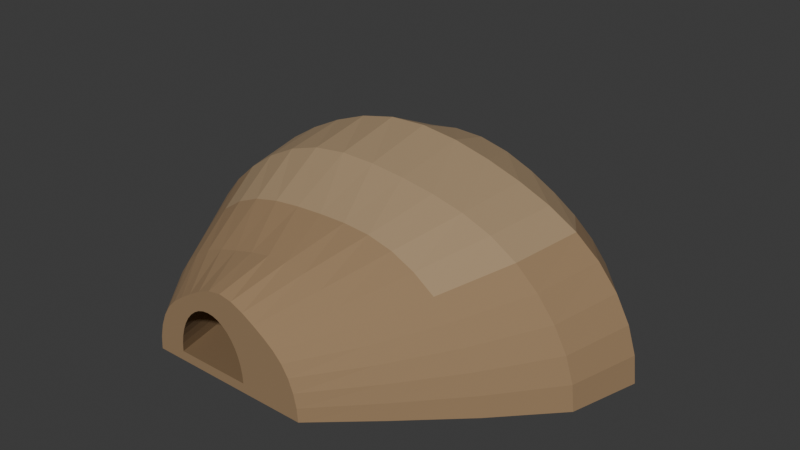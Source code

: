 # Source: source.blend  (saved by Blender 4.3.34; exported with 4.5.12 LTS)
import bpy
from mathutils import Matrix  # noqa: F401  (used for matrix-valued properties, if any)

bpy.ops.wm.read_factory_settings(use_empty=True)
scene = bpy.context.scene
scene.name = 'Scene'

# ---- collections
col_collection = bpy.data.collections.new('Collection'); scene.collection.children.link(col_collection)

# ---- materials (node trees are filled in below, after node groups)
mat_moundbody_warmearth = bpy.data.materials.new('MoundBody_WarmEarth')
mat_moundbody_warmearth.diffuse_color = (0.31, 0.2, 0.105, 1.0)
mat_uppermound_dryearth = bpy.data.materials.new('UpperMound_DryEarth')
mat_uppermound_dryearth.diffuse_color = (0.38, 0.265, 0.15, 1.0)
mat_innershelter_darkearth = bpy.data.materials.new('InnerShelter_DarkEarth')
mat_innershelter_darkearth.diffuse_color = (0.2, 0.125, 0.06, 1.0)

# ---- material node trees
mat_moundbody_warmearth.use_nodes = True; mat_moundbody_warmearth.node_tree.nodes.clear()
_N = mat_moundbody_warmearth.node_tree.nodes; _L = mat_moundbody_warmearth.node_tree.links
n0 = _N.new('ShaderNodeBsdfPrincipled'); n0.name = 'Principled BSDF'; n0.location = (10, 300)
n0.inputs[0].default_value = (0.31, 0.2, 0.105, 1.0)
n0.inputs[2].default_value = 0.92
n1 = _N.new('ShaderNodeOutputMaterial'); n1.name = 'Material Output'; n1.location = (300, 300)
_L.new(n0.outputs[0], n1.inputs[0])
n1.is_active_output = True
mat_uppermound_dryearth.use_nodes = True; mat_uppermound_dryearth.node_tree.nodes.clear()
_N = mat_uppermound_dryearth.node_tree.nodes; _L = mat_uppermound_dryearth.node_tree.links
n0 = _N.new('ShaderNodeBsdfPrincipled'); n0.name = 'Principled BSDF'; n0.location = (10, 300)
n0.inputs[0].default_value = (0.38, 0.265, 0.15, 1.0)
n0.inputs[2].default_value = 0.94
n1 = _N.new('ShaderNodeOutputMaterial'); n1.name = 'Material Output'; n1.location = (300, 300)
_L.new(n0.outputs[0], n1.inputs[0])
n1.is_active_output = True
mat_innershelter_darkearth.use_nodes = True; mat_innershelter_darkearth.node_tree.nodes.clear()
_N = mat_innershelter_darkearth.node_tree.nodes; _L = mat_innershelter_darkearth.node_tree.links
n0 = _N.new('ShaderNodeBsdfPrincipled'); n0.name = 'Principled BSDF'; n0.location = (10, 300)
n0.inputs[0].default_value = (0.2, 0.125, 0.06, 1.0)
n0.inputs[2].default_value = 0.94
n1 = _N.new('ShaderNodeOutputMaterial'); n1.name = 'Material Output'; n1.location = (300, 300)
_L.new(n0.outputs[0], n1.inputs[0])
n1.is_active_output = True

# ---- world
world_world = bpy.data.worlds.new('World'); scene.world = world_world
world_world.use_nodes = True; world_world.node_tree.nodes.clear()
_N = world_world.node_tree.nodes; _L = world_world.node_tree.links
n0 = _N.new('ShaderNodeOutputWorld'); n0.name = 'World Output'; n0.location = (300, 300)
n1 = _N.new('ShaderNodeBackground'); n1.name = 'Background'; n1.location = (10, 300)
n1.inputs[0].default_value = (0.05088, 0.05088, 0.05088, 1.0)
_L.new(n1.outputs[0], n0.inputs[0])
n0.is_active_output = True
world_world.color = (0.05088, 0.05088, 0.05088)
world_world.sun_shadow_jitter_overblur = 0.0

# ---- meshes
me_wholemoundshelterbententryandblindchamber = bpy.data.meshes.new('WholeMoundShelterBentEntryAndBlindChamber')
me_wholemoundshelterbententryandblindchamber.from_pydata([(0.24, -0.895, 0.0), (0.2351, -0.895, 0.06287), (0.4924, -0.665, 0.07856), (0.5, -0.665, 0.0), (0.2204, -0.895, 0.1252), (0.4697, -0.665, 0.1548), (0.1964, -0.895, 0.1841), (0.4324, -0.665, 0.225), (0.1636, -0.895, 0.2351), (0.3816, -0.665, 0.2881), (0.1228, -0.895, 0.2768), (0.3184, -0.665, 0.3466), (0.07511, -0.895, 0.3125), (0.2444, -0.665, 0.4026), (0.0216, -0.895, 0.3469), (0.1615, -0.665, 0.4533), (-0.03639, -0.895, 0.3804), (0.07159, -0.665, 0.4907), (-0.09743, -0.895, 0.4068), (-0.02301, -0.665, 0.5074), (-0.16, -0.895, 0.417), (-0.12, -0.665, 0.5029), (-0.2226, -0.895, 0.4068), (-0.217, -0.665, 0.4843), (-0.2836, -0.895, 0.3804), (-0.3116, -0.665, 0.4604), (-0.3416, -0.895, 0.3469), (-0.4015, -0.665, 0.4345), (-0.3951, -0.895, 0.3125), (-0.4844, -0.665, 0.4026), (-0.4428, -0.895, 0.2768), (-0.5584, -0.665, 0.3585), (-0.4836, -0.895, 0.2351), (-0.6216, -0.665, 0.2997), (-0.5164, -0.895, 0.1841), (-0.6724, -0.665, 0.2299), (-0.5404, -0.895, 0.1252), (-0.7097, -0.665, 0.1548), (-0.5551, -0.895, 0.06287), (-0.7324, -0.665, 0.07798), (-0.56, -0.895, 0.0), (-0.74, -0.665, 0.0), (0.7499, -0.425, 0.09838), (0.76, -0.425, 0.0), (0.7199, -0.425, 0.1932), (0.6706, -0.425, 0.2828), (0.6034, -0.425, 0.3683), (0.5198, -0.425, 0.4491), (0.422, -0.425, 0.5202), (0.3123, -0.425, 0.5735), (0.1934, -0.425, 0.6043), (0.06828, -0.425, 0.6151), (-0.06, -0.425, 0.614), (-0.1883, -0.425, 0.6073), (-0.3134, -0.425, 0.594), (-0.4323, -0.425, 0.5671), (-0.542, -0.425, 0.5202), (-0.6398, -0.425, 0.4532), (-0.7234, -0.425, 0.3723), (-0.7906, -0.425, 0.2845), (-0.8399, -0.425, 0.1932), (-0.8699, -0.425, 0.09818), (-0.88, -0.425, 0.0), (0.9974, -0.165, 0.1201), (1.01, -0.165, 0.0), (0.9601, -0.165, 0.2371), (0.8988, -0.165, 0.3505), (0.8152, -0.165, 0.4577), (0.7112, -0.165, 0.5527), (0.5895, -0.165, 0.6284), (0.4531, -0.165, 0.6824), (0.3052, -0.165, 0.7189), (0.1496, -0.165, 0.7446), (-0.01, -0.165, 0.7617), (-0.1696, -0.165, 0.765), (-0.3252, -0.165, 0.7457), (-0.4731, -0.165, 0.6991), (-0.6095, -0.165, 0.6284), (-0.7312, -0.165, 0.5422), (-0.8352, -0.165, 0.4475), (-0.9188, -0.165, 0.3462), (-0.9801, -0.165, 0.2371), (-1.017, -0.165, 0.1206), (-1.03, -0.165, 0.0), (1.086, 0.155, 0.1283), (1.1, 0.155, 0.0), (1.046, 0.155, 0.2547), (0.9801, 0.155, 0.3758), (0.8899, 0.155, 0.4857), (0.7778, 0.155, 0.579), (0.6466, 0.155, 0.6548), (0.4994, 0.155, 0.7172), (0.3399, 0.155, 0.7702), (0.1721, 0.155, 0.8116), (5.551e-17, 0.155, 0.8332), (-0.1721, 0.155, 0.8264), (-0.3399, 0.155, 0.7896), (-0.4994, 0.155, 0.7292), (-0.6466, 0.155, 0.6548), (-0.7778, 0.155, 0.5714), (-0.8899, 0.155, 0.4783), (-0.9801, 0.155, 0.3726), (-1.046, 0.155, 0.2547), (-1.086, 0.155, 0.1287), (-1.1, 0.155, 0.0), (0.8689, 0.415, 0.113), (0.88, 0.415, 0.0), (0.836, 0.415, 0.2237), (0.7819, 0.415, 0.3271), (0.7081, 0.415, 0.4193), (0.6164, 0.415, 0.5006), (0.509, 0.415, 0.5741), (0.3886, 0.415, 0.6406), (0.2581, 0.415, 0.6949), (0.1208, 0.415, 0.7277), (-0.02, 0.415, 0.7328), (-0.1608, 0.415, 0.7123), (-0.2981, 0.415, 0.6747), (-0.4286, 0.415, 0.6281), (-0.549, 0.415, 0.5741), (-0.6564, 0.415, 0.5085), (-0.7481, 0.415, 0.4271), (-0.8219, 0.415, 0.3304), (-0.876, 0.415, 0.2237), (-0.9089, 0.415, 0.1127), (-0.92, 0.415, 0.0), (0.6514, 0.575, 0.09083), (0.66, 0.575, 0.0), (0.6257, 0.575, 0.1784), (0.5837, 0.575, 0.2599), (0.5263, 0.575, 0.3359), (0.455, 0.575, 0.4081), (0.3714, 0.575, 0.475), (0.2778, 0.575, 0.5299), (0.1763, 0.575, 0.5648), (0.0695, 0.575, 0.5768), (-0.04, 0.575, 0.5712), (-0.1495, 0.575, 0.5567), (-0.2563, 0.575, 0.5385), (-0.3578, 0.575, 0.5136), (-0.4514, 0.575, 0.475), (-0.535, 0.575, 0.4184), (-0.6063, 0.575, 0.3459), (-0.6637, 0.575, 0.2641), (-0.7057, 0.575, 0.1784), (-0.7314, 0.575, 0.09033), (-0.74, 0.575, 0.0), (0.5031, 0.655, 0.07471), (0.51, 0.655, 0.0), (0.4826, 0.655, 0.1468), (0.449, 0.655, 0.2165), (0.403, 0.655, 0.2843), (0.346, 0.655, 0.3472), (0.2792, 0.655, 0.3987), (0.2042, 0.655, 0.4331), (0.123, 0.655, 0.4509), (0.0376, 0.655, 0.4589), (-0.05, 0.655, 0.4642), (-0.1376, 0.655, 0.4675), (-0.223, 0.655, 0.4621), (-0.3042, 0.655, 0.4401), (-0.3792, 0.655, 0.3987), (-0.446, 0.655, 0.3428), (-0.503, 0.655, 0.28), (-0.549, 0.655, 0.2147), (-0.5826, 0.655, 0.1468), (-0.6031, 0.655, 0.07492), (-0.61, 0.655, 0.0), (0.2363, 0.775, 0.0467), (0.24, 0.775, 0.0), (0.2253, 0.775, 0.09303), (0.2073, 0.775, 0.1391), (0.1827, 0.775, 0.1821), (0.1521, 0.775, 0.2168), (0.1163, 0.775, 0.2404), (0.0762, 0.775, 0.256), (0.03271, 0.775, 0.2703), (-0.01307, 0.775, 0.2872), (-0.06, 0.775, 0.3035), (-0.1069, 0.775, 0.3102), (-0.1527, 0.775, 0.3004), (-0.1962, 0.775, 0.2747), (-0.2363, 0.775, 0.2404), (-0.2721, 0.775, 0.205), (-0.3027, 0.775, 0.1706), (-0.3273, 0.775, 0.1343), (-0.3453, 0.775, 0.09303), (-0.3563, 0.775, 0.04728), (-0.36, 0.775, 0.0), (-0.0007387, 0.895, 0.01282), (5.551e-17, 0.895, 0.0), (-0.002937, 0.895, 0.02634), (-0.00654, 0.895, 0.03871), (-0.01146, 0.895, 0.04683), (-0.01757, 0.895, 0.05036), (-0.02473, 0.895, 0.0536), (-0.03276, 0.895, 0.06206), (-0.04146, 0.895, 0.0766), (-0.05061, 0.895, 0.09113), (-0.06, 0.895, 0.09699), (-0.06939, 0.895, 0.09034), (-0.07854, 0.895, 0.07557), (-0.08724, 0.895, 0.06142), (-0.09527, 0.895, 0.0536), (-0.1024, 0.895, 0.05076), (-0.1085, 0.895, 0.04722), (-0.1135, 0.895, 0.03888), (-0.1171, 0.895, 0.02634), (-0.1193, 0.895, 0.0128), (-0.12, 0.895, 0.0), (-0.06, 0.895, 0.02667), (-0.06, -0.895, 0.045), (-0.06222, -0.895, 0.08489), (-0.1122, -0.665, 0.08724), (-0.11, -0.665, 0.045), (-0.06881, -0.895, 0.1238), (-0.1188, -0.665, 0.1284), (-0.07962, -0.895, 0.1608), (-0.1296, -0.665, 0.1676), (-0.09438, -0.895, 0.1949), (-0.1444, -0.665, 0.2037), (-0.1127, -0.895, 0.2253), (-0.1627, -0.665, 0.2359), (-0.1342, -0.895, 0.2513), (-0.1842, -0.665, 0.2634), (-0.1583, -0.895, 0.2722), (-0.2083, -0.665, 0.2856), (-0.1844, -0.895, 0.2875), (-0.2344, -0.665, 0.3018), (-0.2118, -0.895, 0.2969), (-0.2618, -0.665, 0.3117), (-0.24, -0.895, 0.3), (-0.29, -0.665, 0.315), (-0.2682, -0.895, 0.2969), (-0.3182, -0.665, 0.3117), (-0.2956, -0.895, 0.2875), (-0.3456, -0.665, 0.3018), (-0.3217, -0.895, 0.2722), (-0.3717, -0.665, 0.2856), (-0.3458, -0.895, 0.2513), (-0.3958, -0.665, 0.2634), (-0.3673, -0.895, 0.2253), (-0.4173, -0.665, 0.2359), (-0.3856, -0.895, 0.1949), (-0.4356, -0.665, 0.2037), (-0.4004, -0.895, 0.1608), (-0.4504, -0.665, 0.1676), (-0.4112, -0.895, 0.1238), (-0.4612, -0.665, 0.1284), (-0.4178, -0.895, 0.08489), (-0.4678, -0.665, 0.08724), (-0.42, -0.895, 0.045), (-0.47, -0.665, 0.045), (-0.1125, -0.425, 0.09037), (-0.11, -0.425, 0.045), (-0.1198, -0.425, 0.1346), (-0.1318, -0.425, 0.1767), (-0.1482, -0.425, 0.2155), (-0.1686, -0.425, 0.2501), (-0.1924, -0.425, 0.2796), (-0.2192, -0.425, 0.3034), (-0.2482, -0.425, 0.3208), (-0.2787, -0.425, 0.3314), (-0.31, -0.425, 0.335), (-0.3413, -0.425, 0.3314), (-0.3718, -0.425, 0.3208), (-0.4008, -0.425, 0.3034), (-0.4276, -0.425, 0.2796), (-0.4514, -0.425, 0.2501), (-0.4718, -0.425, 0.2155), (-0.4882, -0.425, 0.1767), (-0.5002, -0.425, 0.1346), (-0.5075, -0.425, 0.09037), (-0.51, -0.425, 0.045), (0.2156, -0.165, 0.1123), (0.22, -0.165, 0.045), (0.2024, -0.165, 0.1779), (0.1808, -0.165, 0.2402), (0.1512, -0.165, 0.2977), (0.1146, -0.165, 0.3491), (0.0716, -0.165, 0.3929), (0.02344, -0.165, 0.4281), (-0.02875, -0.165, 0.454), (-0.08368, -0.165, 0.4697), (-0.14, -0.165, 0.475), (-0.1963, -0.165, 0.4697), (-0.2512, -0.165, 0.454), (-0.3034, -0.165, 0.4281), (-0.3516, -0.165, 0.3929), (-0.3946, -0.165, 0.3491), (-0.4312, -0.165, 0.2977), (-0.4608, -0.165, 0.2402), (-0.4824, -0.165, 0.1779), (-0.4956, -0.165, 0.1123), (-0.5, -0.165, 0.045), (0.5143, 0.155, 0.1279), (0.52, 0.155, 0.045), (0.4975, 0.155, 0.2088), (0.4699, 0.155, 0.2856), (0.4321, 0.155, 0.3565), (0.3853, 0.155, 0.4198), (0.3304, 0.155, 0.4738), (0.2688, 0.155, 0.5172), (0.2021, 0.155, 0.5491), (0.132, 0.155, 0.5685), (0.06, 0.155, 0.575), (-0.01196, 0.155, 0.5685), (-0.08215, 0.155, 0.5491), (-0.1488, 0.155, 0.5172), (-0.2104, 0.155, 0.4738), (-0.2653, 0.155, 0.4198), (-0.3121, 0.155, 0.3565), (-0.3499, 0.155, 0.2856), (-0.3775, 0.155, 0.2088), (-0.3943, 0.155, 0.1279), (-0.4, 0.155, 0.045), (0.5051, 0.415, 0.117), (0.51, 0.415, 0.045), (0.4904, 0.415, 0.1871), (0.4664, 0.415, 0.2538), (0.4336, 0.415, 0.3154), (0.3928, 0.415, 0.3703), (0.3451, 0.415, 0.4171), (0.2916, 0.415, 0.4549), (0.2336, 0.415, 0.4825), (0.1726, 0.415, 0.4993), (0.11, 0.415, 0.505), (0.04743, 0.415, 0.4993), (-0.01361, 0.415, 0.4825), (-0.0716, 0.415, 0.4549), (-0.1251, 0.415, 0.4171), (-0.1728, 0.415, 0.3703), (-0.2136, 0.415, 0.3154), (-0.2464, 0.415, 0.2538), (-0.2704, 0.415, 0.1871), (-0.2851, 0.415, 0.117), (-0.29, 0.415, 0.045), (0.3567, 0.575, 0.09506), (0.36, 0.575, 0.045), (0.3468, 0.575, 0.1439), (0.3306, 0.575, 0.1903), (0.3084, 0.575, 0.2331), (0.2809, 0.575, 0.2713), (0.2487, 0.575, 0.3039), (0.2126, 0.575, 0.3301), (0.1734, 0.575, 0.3493), (0.1322, 0.575, 0.3611), (0.09, 0.575, 0.365), (0.04776, 0.575, 0.3611), (0.006565, 0.575, 0.3493), (-0.03258, 0.575, 0.3301), (-0.0687, 0.575, 0.3039), (-0.1009, 0.575, 0.2713), (-0.1284, 0.575, 0.2331), (-0.1506, 0.575, 0.1903), (-0.1668, 0.575, 0.1439), (-0.1767, 0.575, 0.09506), (-0.18, 0.575, 0.045), (0.139, 0.655, 0.0669), (0.14, 0.655, 0.045), (0.1361, 0.655, 0.08826), (0.1313, 0.655, 0.1086), (0.1247, 0.655, 0.1273), (0.1166, 0.655, 0.144), (0.107, 0.655, 0.1583), (0.09632, 0.655, 0.1697), (0.08472, 0.655, 0.1781), (0.07251, 0.655, 0.1833), (0.06, 0.655, 0.185), (0.04749, 0.655, 0.1833), (0.03528, 0.655, 0.1781), (0.02368, 0.655, 0.1697), (0.01298, 0.655, 0.1583), (0.003431, 0.655, 0.144), (-0.004721, 0.655, 0.1273), (-0.01128, 0.655, 0.1086), (-0.01608, 0.655, 0.08826), (-0.01902, 0.655, 0.0669), (-0.02, 0.655, 0.045), (0.06, 0.655, 0.09167)], [], [(2, 1, 0), (3, 2, 0), (5, 4, 1), (2, 5, 1), (7, 6, 4), (5, 7, 4), (9, 8, 6), (7, 9, 6), (11, 10, 8), (9, 11, 8), (13, 12, 10), (11, 13, 10), (15, 14, 12), (13, 15, 12), (17, 16, 14), (15, 17, 14), (19, 18, 16), (17, 19, 16), (21, 20, 18), (19, 21, 18), (23, 22, 20), (21, 23, 20), (25, 24, 22), (23, 25, 22), (27, 26, 24), (25, 27, 24), (29, 28, 26), (27, 29, 26), (31, 30, 28), (29, 31, 28), (33, 32, 30), (31, 33, 30), (35, 34, 32), (33, 35, 32), (37, 36, 34), (35, 37, 34), (39, 38, 36), (37, 39, 36), (41, 40, 38), (39, 41, 38), (3, 0, 40), (41, 3, 40), (42, 2, 3), (43, 42, 3), (44, 5, 2), (42, 44, 2), (45, 7, 5), (44, 45, 5), (46, 9, 7), (45, 46, 7), (47, 11, 9), (46, 47, 9), (48, 13, 11), (47, 48, 11), (49, 15, 13), (48, 49, 13), (50, 17, 15), (49, 50, 15), (51, 19, 17), (50, 51, 17), (52, 21, 19), (51, 52, 19), (53, 23, 21), (52, 53, 21), (54, 25, 23), (53, 54, 23), (55, 27, 25), (54, 55, 25), (56, 29, 27), (55, 56, 27), (57, 31, 29), (56, 57, 29), (58, 33, 31), (57, 58, 31), (59, 35, 33), (58, 59, 33), (60, 37, 35), (59, 60, 35), (61, 39, 37), (60, 61, 37), (62, 41, 39), (61, 62, 39), (43, 3, 41), (62, 43, 41), (63, 42, 43), (64, 63, 43), (65, 44, 42), (63, 65, 42), (66, 45, 44), (65, 66, 44), (67, 46, 45), (66, 67, 45), (68, 47, 46), (67, 68, 46), (69, 48, 47), (68, 69, 47), (70, 49, 48), (69, 70, 48), (71, 50, 49), (70, 71, 49), (72, 51, 50), (71, 72, 50), (73, 52, 51), (72, 73, 51), (74, 53, 52), (73, 74, 52), (75, 54, 53), (74, 75, 53), (76, 55, 54), (75, 76, 54), (77, 56, 55), (76, 77, 55), (78, 57, 56), (77, 78, 56), (79, 58, 57), (78, 79, 57), (80, 59, 58), (79, 80, 58), (81, 60, 59), (80, 81, 59), (82, 61, 60), (81, 82, 60), (83, 62, 61), (82, 83, 61), (64, 43, 62), (83, 64, 62), (84, 63, 64), (85, 84, 64), (86, 65, 63), (84, 86, 63), (87, 66, 65), (86, 87, 65), (88, 67, 66), (87, 88, 66), (89, 68, 67), (88, 89, 67), (90, 69, 68), (89, 90, 68), (91, 70, 69), (90, 91, 69), (92, 71, 70), (91, 92, 70), (93, 72, 71), (92, 93, 71), (94, 73, 72), (93, 94, 72), (95, 74, 73), (94, 95, 73), (96, 75, 74), (95, 96, 74), (97, 76, 75), (96, 97, 75), (98, 77, 76), (97, 98, 76), (99, 78, 77), (98, 99, 77), (100, 79, 78), (99, 100, 78), (101, 80, 79), (100, 101, 79), (102, 81, 80), (101, 102, 80), (103, 82, 81), (102, 103, 81), (104, 83, 82), (103, 104, 82), (85, 64, 83), (104, 85, 83), (105, 84, 85), (106, 105, 85), (107, 86, 84), (105, 107, 84), (108, 87, 86), (107, 108, 86), (109, 88, 87), (108, 109, 87), (110, 89, 88), (109, 110, 88), (111, 90, 89), (110, 111, 89), (112, 91, 90), (111, 112, 90), (113, 92, 91), (112, 113, 91), (114, 93, 92), (113, 114, 92), (115, 94, 93), (114, 115, 93), (116, 95, 94), (115, 116, 94), (117, 96, 95), (116, 117, 95), (118, 97, 96), (117, 118, 96), (119, 98, 97), (118, 119, 97), (120, 99, 98), (119, 120, 98), (121, 100, 99), (120, 121, 99), (122, 101, 100), (121, 122, 100), (123, 102, 101), (122, 123, 101), (124, 103, 102), (123, 124, 102), (125, 104, 103), (124, 125, 103), (106, 85, 104), (125, 106, 104), (126, 105, 106), (127, 126, 106), (128, 107, 105), (126, 128, 105), (129, 108, 107), (128, 129, 107), (130, 109, 108), (129, 130, 108), (131, 110, 109), (130, 131, 109), (132, 111, 110), (131, 132, 110), (133, 112, 111), (132, 133, 111), (134, 113, 112), (133, 134, 112), (135, 114, 113), (134, 135, 113), (136, 115, 114), (135, 136, 114), (137, 116, 115), (136, 137, 115), (138, 117, 116), (137, 138, 116), (139, 118, 117), (138, 139, 117), (140, 119, 118), (139, 140, 118), (141, 120, 119), (140, 141, 119), (142, 121, 120), (141, 142, 120), (143, 122, 121), (142, 143, 121), (144, 123, 122), (143, 144, 122), (145, 124, 123), (144, 145, 123), (146, 125, 124), (145, 146, 124), (127, 106, 125), (146, 127, 125), (147, 126, 127), (148, 147, 127), (149, 128, 126), (147, 149, 126), (150, 129, 128), (149, 150, 128), (151, 130, 129), (150, 151, 129), (152, 131, 130), (151, 152, 130), (153, 132, 131), (152, 153, 131), (154, 133, 132), (153, 154, 132), (155, 134, 133), (154, 155, 133), (156, 135, 134), (155, 156, 134), (157, 136, 135), (156, 157, 135), (158, 137, 136), (157, 158, 136), (159, 138, 137), (158, 159, 137), (160, 139, 138), (159, 160, 138), (161, 140, 139), (160, 161, 139), (162, 141, 140), (161, 162, 140), (163, 142, 141), (162, 163, 141), (164, 143, 142), (163, 164, 142), (165, 144, 143), (164, 165, 143), (166, 145, 144), (165, 166, 144), (167, 146, 145), (166, 167, 145), (148, 127, 146), (167, 148, 146), (168, 147, 148), (169, 168, 148), (170, 149, 147), (168, 170, 147), (171, 150, 149), (170, 171, 149), (172, 151, 150), (171, 172, 150), (173, 152, 151), (172, 173, 151), (174, 153, 152), (173, 174, 152), (175, 154, 153), (174, 175, 153), (176, 155, 154), (175, 176, 154), (177, 156, 155), (176, 177, 155), (178, 157, 156), (177, 178, 156), (179, 158, 157), (178, 179, 157), (180, 159, 158), (179, 180, 158), (181, 160, 159), (180, 181, 159), (182, 161, 160), (181, 182, 160), (183, 162, 161), (182, 183, 161), (184, 163, 162), (183, 184, 162), (185, 164, 163), (184, 185, 163), (186, 165, 164), (185, 186, 164), (187, 166, 165), (186, 187, 165), (188, 167, 166), (187, 188, 166), (169, 148, 167), (188, 169, 167), (189, 168, 169), (190, 189, 169), (191, 170, 168), (189, 191, 168), (192, 171, 170), (191, 192, 170), (193, 172, 171), (192, 193, 171), (194, 173, 172), (193, 194, 172), (195, 174, 173), (194, 195, 173), (196, 175, 174), (195, 196, 174), (197, 176, 175), (196, 197, 175), (198, 177, 176), (197, 198, 176), (199, 178, 177), (198, 199, 177), (200, 179, 178), (199, 200, 178), (201, 180, 179), (200, 201, 179), (202, 181, 180), (201, 202, 180), (203, 182, 181), (202, 203, 181), (204, 183, 182), (203, 204, 182), (205, 184, 183), (204, 205, 183), (206, 185, 184), (205, 206, 184), (207, 186, 185), (206, 207, 185), (208, 187, 186), (207, 208, 186), (209, 188, 187), (208, 209, 187), (190, 169, 188), (209, 190, 188), (189, 190, 210), (191, 189, 210), (192, 191, 210), (193, 192, 210), (194, 193, 210), (195, 194, 210), (196, 195, 210), (197, 196, 210), (198, 197, 210), (199, 198, 210), (200, 199, 210), (201, 200, 210), (202, 201, 210), (203, 202, 210), (204, 203, 210), (205, 204, 210), (206, 205, 210), (207, 206, 210), (208, 207, 210), (209, 208, 210), (190, 209, 210), (211, 212, 213), (211, 213, 214), (212, 215, 216), (212, 216, 213), (215, 217, 218), (215, 218, 216), (217, 219, 220), (217, 220, 218), (219, 221, 222), (219, 222, 220), (221, 223, 224), (221, 224, 222), (223, 225, 226), (223, 226, 224), (225, 227, 228), (225, 228, 226), (227, 229, 230), (227, 230, 228), (229, 231, 232), (229, 232, 230), (231, 233, 234), (231, 234, 232), (233, 235, 236), (233, 236, 234), (235, 237, 238), (235, 238, 236), (237, 239, 240), (237, 240, 238), (239, 241, 242), (239, 242, 240), (241, 243, 244), (241, 244, 242), (243, 245, 246), (243, 246, 244), (245, 247, 248), (245, 248, 246), (247, 249, 250), (247, 250, 248), (249, 251, 252), (249, 252, 250), (251, 211, 214), (251, 214, 252), (214, 213, 253), (214, 253, 254), (213, 216, 255), (213, 255, 253), (216, 218, 256), (216, 256, 255), (218, 220, 257), (218, 257, 256), (220, 222, 258), (220, 258, 257), (222, 224, 259), (222, 259, 258), (224, 226, 260), (224, 260, 259), (226, 228, 261), (226, 261, 260), (228, 230, 262), (228, 262, 261), (230, 232, 263), (230, 263, 262), (232, 234, 264), (232, 264, 263), (234, 236, 265), (234, 265, 264), (236, 238, 266), (236, 266, 265), (238, 240, 267), (238, 267, 266), (240, 242, 268), (240, 268, 267), (242, 244, 269), (242, 269, 268), (244, 246, 270), (244, 270, 269), (246, 248, 271), (246, 271, 270), (248, 250, 272), (248, 272, 271), (250, 252, 273), (250, 273, 272), (252, 214, 254), (252, 254, 273), (254, 253, 274), (254, 274, 275), (253, 255, 276), (253, 276, 274), (255, 256, 277), (255, 277, 276), (256, 257, 278), (256, 278, 277), (257, 258, 279), (257, 279, 278), (258, 259, 280), (258, 280, 279), (259, 260, 281), (259, 281, 280), (260, 261, 282), (260, 282, 281), (261, 262, 283), (261, 283, 282), (262, 263, 284), (262, 284, 283), (263, 264, 285), (263, 285, 284), (264, 265, 286), (264, 286, 285), (265, 266, 287), (265, 287, 286), (266, 267, 288), (266, 288, 287), (267, 268, 289), (267, 289, 288), (268, 269, 290), (268, 290, 289), (269, 270, 291), (269, 291, 290), (270, 271, 292), (270, 292, 291), (271, 272, 293), (271, 293, 292), (272, 273, 294), (272, 294, 293), (273, 254, 275), (273, 275, 294), (275, 274, 295), (275, 295, 296), (274, 276, 297), (274, 297, 295), (276, 277, 298), (276, 298, 297), (277, 278, 299), (277, 299, 298), (278, 279, 300), (278, 300, 299), (279, 280, 301), (279, 301, 300), (280, 281, 302), (280, 302, 301), (281, 282, 303), (281, 303, 302), (282, 283, 304), (282, 304, 303), (283, 284, 305), (283, 305, 304), (284, 285, 306), (284, 306, 305), (285, 286, 307), (285, 307, 306), (286, 287, 308), (286, 308, 307), (287, 288, 309), (287, 309, 308), (288, 289, 310), (288, 310, 309), (289, 290, 311), (289, 311, 310), (290, 291, 312), (290, 312, 311), (291, 292, 313), (291, 313, 312), (292, 293, 314), (292, 314, 313), (293, 294, 315), (293, 315, 314), (294, 275, 296), (294, 296, 315), (296, 295, 316), (296, 316, 317), (295, 297, 318), (295, 318, 316), (297, 298, 319), (297, 319, 318), (298, 299, 320), (298, 320, 319), (299, 300, 321), (299, 321, 320), (300, 301, 322), (300, 322, 321), (301, 302, 323), (301, 323, 322), (302, 303, 324), (302, 324, 323), (303, 304, 325), (303, 325, 324), (304, 305, 326), (304, 326, 325), (305, 306, 327), (305, 327, 326), (306, 307, 328), (306, 328, 327), (307, 308, 329), (307, 329, 328), (308, 309, 330), (308, 330, 329), (309, 310, 331), (309, 331, 330), (310, 311, 332), (310, 332, 331), (311, 312, 333), (311, 333, 332), (312, 313, 334), (312, 334, 333), (313, 314, 335), (313, 335, 334), (314, 315, 336), (314, 336, 335), (315, 296, 317), (315, 317, 336), (317, 316, 337), (317, 337, 338), (316, 318, 339), (316, 339, 337), (318, 319, 340), (318, 340, 339), (319, 320, 341), (319, 341, 340), (320, 321, 342), (320, 342, 341), (321, 322, 343), (321, 343, 342), (322, 323, 344), (322, 344, 343), (323, 324, 345), (323, 345, 344), (324, 325, 346), (324, 346, 345), (325, 326, 347), (325, 347, 346), (326, 327, 348), (326, 348, 347), (327, 328, 349), (327, 349, 348), (328, 329, 350), (328, 350, 349), (329, 330, 351), (329, 351, 350), (330, 331, 352), (330, 352, 351), (331, 332, 353), (331, 353, 352), (332, 333, 354), (332, 354, 353), (333, 334, 355), (333, 355, 354), (334, 335, 356), (334, 356, 355), (335, 336, 357), (335, 357, 356), (336, 317, 338), (336, 338, 357), (338, 337, 358), (338, 358, 359), (337, 339, 360), (337, 360, 358), (339, 340, 361), (339, 361, 360), (340, 341, 362), (340, 362, 361), (341, 342, 363), (341, 363, 362), (342, 343, 364), (342, 364, 363), (343, 344, 365), (343, 365, 364), (344, 345, 366), (344, 366, 365), (345, 346, 367), (345, 367, 366), (346, 347, 368), (346, 368, 367), (347, 348, 369), (347, 369, 368), (348, 349, 370), (348, 370, 369), (349, 350, 371), (349, 371, 370), (350, 351, 372), (350, 372, 371), (351, 352, 373), (351, 373, 372), (352, 353, 374), (352, 374, 373), (353, 354, 375), (353, 375, 374), (354, 355, 376), (354, 376, 375), (355, 356, 377), (355, 377, 376), (356, 357, 378), (356, 378, 377), (357, 338, 359), (357, 359, 378), (379, 359, 358), (379, 358, 360), (379, 360, 361), (379, 361, 362), (379, 362, 363), (379, 363, 364), (379, 364, 365), (379, 365, 366), (379, 366, 367), (379, 367, 368), (379, 368, 369), (379, 369, 370), (379, 370, 371), (379, 371, 372), (379, 372, 373), (379, 373, 374), (379, 374, 375), (379, 375, 376), (379, 376, 377), (379, 377, 378), (379, 378, 359), (0, 1, 212), (0, 212, 211), (1, 4, 215), (1, 215, 212), (4, 6, 217), (4, 217, 215), (6, 8, 219), (6, 219, 217), (8, 10, 221), (8, 221, 219), (10, 12, 223), (10, 223, 221), (12, 14, 225), (12, 225, 223), (14, 16, 227), (14, 227, 225), (16, 18, 229), (16, 229, 227), (18, 20, 231), (18, 231, 229), (20, 22, 233), (20, 233, 231), (22, 24, 235), (22, 235, 233), (24, 26, 237), (24, 237, 235), (26, 28, 239), (26, 239, 237), (28, 30, 241), (28, 241, 239), (30, 32, 243), (30, 243, 241), (32, 34, 245), (32, 245, 243), (34, 36, 247), (34, 247, 245), (36, 38, 249), (36, 249, 247), (38, 40, 251), (38, 251, 249), (40, 0, 211), (40, 211, 251)])
me_wholemoundshelterbententryandblindchamber.polygons.foreach_set('material_index', [0, 0, 0, 0, 0, 0, 0, 0, 0, 0, 0, 0, 0, 0, 0, 0, 0, 0, 0, 0, 0, 0, 0, 0, 0, 0, 0, 0, 0, 0, 0, 0, 0, 0, 0, 0, 0, 0, 0, 0, 0, 0, 0, 0, 0, 0, 0, 0, 0, 0, 0, 0, 0, 0, 0, 0, 0, 0, 0, 0, 0, 0, 0, 0, 0, 0, 0, 0, 0, 0, 0, 0, 0, 0, 0, 0, 0, 0, 0, 0, 0, 0, 0, 0, 0, 0, 0, 0, 0, 0, 0, 0, 0, 0, 1, 1, 1, 1, 1, 1, 1, 1, 1, 1, 1, 1, 1, 1, 1, 1, 1, 1, 1, 1, 0, 0, 0, 0, 0, 0, 0, 0, 0, 0, 0, 0, 0, 0, 0, 0, 0, 0, 0, 0, 0, 0, 1, 1, 1, 1, 1, 1, 1, 1, 1, 1, 1, 1, 1, 1, 1, 1, 1, 1, 1, 1, 0, 0, 0, 0, 0, 0, 0, 0, 0, 0, 0, 0, 0, 0, 0, 0, 0, 0, 0, 0, 0, 0, 1, 1, 1, 1, 1, 1, 1, 1, 1, 1, 1, 1, 1, 1, 1, 1, 1, 1, 1, 1, 0, 0, 0, 0, 0, 0, 0, 0, 0, 0, 0, 0, 0, 0, 0, 0, 0, 0, 0, 0, 0, 0, 1, 1, 1, 1, 1, 1, 1, 1, 1, 1, 1, 1, 1, 1, 1, 1, 1, 1, 1, 1, 0, 0, 0, 0, 0, 0, 0, 0, 0, 0, 0, 0, 0, 0, 0, 0, 0, 0, 0, 0, 0, 0, 0, 0, 0, 0, 0, 0, 0, 0, 0, 0, 0, 0, 0, 0, 0, 0, 0, 0, 0, 0, 0, 0, 0, 0, 0, 0, 0, 0, 0, 0, 0, 0, 0, 0, 0, 0, 0, 0, 0, 0, 0, 0, 0, 0, 0, 0, 0, 0, 0, 0, 0, 0, 0, 0, 0, 0, 0, 0, 0, 0, 0, 0, 0, 0, 0, 0, 0, 0, 0, 0, 0, 0, 0, 0, 0, 0, 0, 0, 0, 0, 0, 0, 0, 0, 0, 0, 0, 0, 0, 0, 0, 0, 0, 0, 0, 0, 0, 0, 0, 0, 0, 0, 0, 0, 0, 0, 0, 0, 0, 0, 0, 0, 0, 0, 0, 0, 0, 0, 0, 0, 0, 0, 0, 0, 0, 0, 0, 0, 0, 0, 0, 0, 0, 0, 0, 0, 0, 2, 2, 2, 2, 2, 2, 2, 2, 2, 2, 2, 2, 2, 2, 2, 2, 2, 2, 2, 2, 2, 2, 2, 2, 2, 2, 2, 2, 2, 2, 2, 2, 2, 2, 2, 2, 2, 2, 2, 2, 2, 2, 2, 2, 2, 2, 2, 2, 2, 2, 2, 2, 2, 2, 2, 2, 2, 2, 2, 2, 2, 2, 2, 2, 2, 2, 2, 2, 2, 2, 2, 2, 2, 2, 2, 2, 2, 2, 2, 2, 2, 2, 2, 2, 2, 2, 2, 2, 2, 2, 2, 2, 2, 2, 2, 2, 2, 2, 2, 2, 2, 2, 2, 2, 2, 2, 2, 2, 2, 2, 2, 2, 2, 2, 2, 2, 2, 2, 2, 2, 2, 2, 2, 2, 2, 2, 2, 2, 2, 2, 2, 2, 2, 2, 2, 2, 2, 2, 2, 2, 2, 2, 2, 2, 2, 2, 2, 2, 2, 2, 2, 2, 2, 2, 2, 2, 2, 2, 2, 2, 2, 2, 2, 2, 2, 2, 2, 2, 2, 2, 2, 2, 2, 2, 2, 2, 2, 2, 2, 2, 2, 2, 2, 2, 2, 2, 2, 2, 2, 2, 2, 2, 2, 2, 2, 2, 2, 2, 2, 2, 2, 2, 2, 2, 2, 2, 2, 2, 2, 2, 2, 2, 2, 2, 2, 2, 2, 2, 2, 2, 2, 2, 2, 2, 2, 2, 2, 2, 2, 2, 2, 2, 2, 2, 2, 2, 2, 2, 2, 2, 2, 2, 2, 2, 2, 2, 2, 2, 2, 2, 2, 2, 2, 2, 2, 2, 2, 2, 2, 2, 2, 2, 2, 2, 2, 2, 2, 2, 2, 2, 2, 2, 2, 2, 2, 2, 2, 2, 2, 2, 2, 2, 2, 2, 2, 2, 2, 2, 2, 2, 2, 2, 2, 2, 2, 2, 2, 2, 2, 2, 2, 2, 2, 2, 2, 2, 2, 2, 2, 2, 2, 2, 2, 2, 2, 0, 0, 0, 0, 0, 0, 0, 0, 0, 0, 0, 0, 0, 0, 0, 0, 0, 0, 0, 0, 0, 0, 0, 0, 0, 0, 0, 0, 0, 0, 0, 0, 0, 0, 0, 0, 0, 0, 0, 0, 0, 0])
me_wholemoundshelterbententryandblindchamber.materials.append(mat_moundbody_warmearth)
me_wholemoundshelterbententryandblindchamber.materials.append(mat_uppermound_dryearth)
me_wholemoundshelterbententryandblindchamber.materials.append(mat_innershelter_darkearth)
me_wholemoundshelterbententryandblindchamber.update()

# ---- objects
ob_oneartificialmoundburrowshelter = bpy.data.objects.new('OneArtificialMoundBurrowShelter', None)
ob_wholemoundshelterbententryandblindchamber = bpy.data.objects.new('WholeMoundShelterBentEntryAndBlindChamber', me_wholemoundshelterbententryandblindchamber)

# ---- transforms, parenting, visibility, modifiers, constraints
ob_oneartificialmoundburrowshelter.location = (0.0, 0.0, 0.0)
ob_wholemoundshelterbententryandblindchamber.parent = ob_oneartificialmoundburrowshelter
ob_wholemoundshelterbententryandblindchamber.location = (0.0, 0.0, 0.0)

# ---- collection membership
scene.collection.objects.link(ob_oneartificialmoundburrowshelter)
scene.collection.objects.link(ob_wholemoundshelterbententryandblindchamber)

# ---- scene / render settings (as saved in the file)
scene.frame_start = 1; scene.frame_end = 250; scene.frame_set(1)
scene.render.engine = 'CYCLES'
scene.render.use_compositing = False
scene.cycles.use_denoising = False
scene.cycles.samples = 128
scene.cycles.use_adaptive_sampling = False
scene.cycles.seed = 17
bpy.context.view_layer.update()

# ---- added for rendering (the .blend has no active camera and no usable light): camera, sun
cam_auto = bpy.data.cameras.new('AutoCamera')
cam_auto.lens = 50.0
cam_auto.sensor_width = 36.0
cam_auto.clip_end = 1000.0
ob_auto_camera = bpy.data.objects.new('AutoCamera', cam_auto)
scene.collection.objects.link(ob_auto_camera)
ob_auto_camera.location = (2.73502, -3.28202, 2.60461)
ob_auto_camera.rotation_euler = (1.09748, -7.21219e-08, 0.694738)
scene.camera = ob_auto_camera
light_auto_sun = bpy.data.lights.new('AutoSun', 'SUN')
light_auto_sun.energy = 3.0
light_auto_sun.angle = 0.0523599
ob_auto_sun = bpy.data.objects.new('AutoSun', light_auto_sun)
scene.collection.objects.link(ob_auto_sun)
ob_auto_sun.rotation_euler = (0.872665, 0.174533, 0.523599)
bpy.context.view_layer.update()
